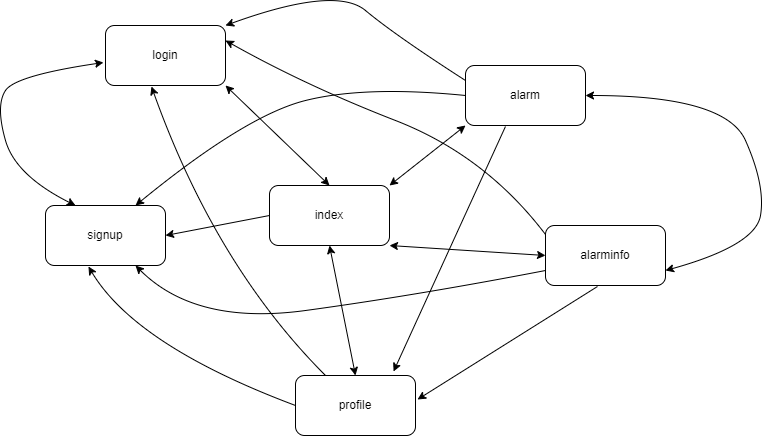

The diagram above was exported from draw.io. Its source (the exported page's mxGraphModel, read from the mxfile embedded in the PNG):
<mxGraphModel dx="1381" dy="756" grid="1" gridSize="10" guides="1" tooltips="1" connect="1" arrows="1" fold="1" page="1" pageScale="1" pageWidth="827" pageHeight="1169" math="0" shadow="0">
  <root>
    <mxCell id="0" />
    <mxCell id="1" parent="0" />
    <mxCell id="phwa34FfXzoS4-wQNGTd-1" value="login" style="rounded=1;whiteSpace=wrap;html=1;" vertex="1" parent="1">
      <mxGeometry x="130" y="140" width="120" height="60" as="geometry" />
    </mxCell>
    <mxCell id="phwa34FfXzoS4-wQNGTd-2" value="signup" style="rounded=1;whiteSpace=wrap;html=1;" vertex="1" parent="1">
      <mxGeometry x="70" y="320" width="120" height="60" as="geometry" />
    </mxCell>
    <mxCell id="phwa34FfXzoS4-wQNGTd-3" value="index" style="rounded=1;whiteSpace=wrap;html=1;" vertex="1" parent="1">
      <mxGeometry x="294" y="300" width="120" height="60" as="geometry" />
    </mxCell>
    <mxCell id="phwa34FfXzoS4-wQNGTd-4" value="alarm" style="rounded=1;whiteSpace=wrap;html=1;" vertex="1" parent="1">
      <mxGeometry x="490" y="180" width="120" height="60" as="geometry" />
    </mxCell>
    <mxCell id="phwa34FfXzoS4-wQNGTd-5" value="alarminfo" style="rounded=1;whiteSpace=wrap;html=1;" vertex="1" parent="1">
      <mxGeometry x="570" y="340" width="120" height="60" as="geometry" />
    </mxCell>
    <mxCell id="phwa34FfXzoS4-wQNGTd-6" value="profile" style="rounded=1;whiteSpace=wrap;html=1;" vertex="1" parent="1">
      <mxGeometry x="320" y="490" width="120" height="60" as="geometry" />
    </mxCell>
    <mxCell id="phwa34FfXzoS4-wQNGTd-8" value="" style="endArrow=classic;startArrow=classic;html=1;rounded=0;entryX=0.5;entryY=0;entryDx=0;entryDy=0;exitX=1;exitY=1;exitDx=0;exitDy=0;" edge="1" parent="1" source="phwa34FfXzoS4-wQNGTd-1" target="phwa34FfXzoS4-wQNGTd-3">
      <mxGeometry width="50" height="50" relative="1" as="geometry">
        <mxPoint x="390" y="410" as="sourcePoint" />
        <mxPoint x="440" y="360" as="targetPoint" />
      </mxGeometry>
    </mxCell>
    <mxCell id="phwa34FfXzoS4-wQNGTd-10" value="" style="endArrow=classic;html=1;rounded=0;entryX=1;entryY=0.5;entryDx=0;entryDy=0;exitX=0;exitY=0.5;exitDx=0;exitDy=0;" edge="1" parent="1" source="phwa34FfXzoS4-wQNGTd-3" target="phwa34FfXzoS4-wQNGTd-2">
      <mxGeometry width="50" height="50" relative="1" as="geometry">
        <mxPoint x="390" y="410" as="sourcePoint" />
        <mxPoint x="440" y="360" as="targetPoint" />
      </mxGeometry>
    </mxCell>
    <mxCell id="phwa34FfXzoS4-wQNGTd-11" value="" style="endArrow=classic;startArrow=classic;html=1;rounded=0;entryX=0;entryY=1;entryDx=0;entryDy=0;exitX=1;exitY=0;exitDx=0;exitDy=0;" edge="1" parent="1" source="phwa34FfXzoS4-wQNGTd-3" target="phwa34FfXzoS4-wQNGTd-4">
      <mxGeometry width="50" height="50" relative="1" as="geometry">
        <mxPoint x="390" y="410" as="sourcePoint" />
        <mxPoint x="440" y="360" as="targetPoint" />
      </mxGeometry>
    </mxCell>
    <mxCell id="phwa34FfXzoS4-wQNGTd-12" value="" style="endArrow=classic;startArrow=classic;html=1;rounded=0;entryX=1;entryY=1;entryDx=0;entryDy=0;exitX=0;exitY=0.5;exitDx=0;exitDy=0;" edge="1" parent="1" source="phwa34FfXzoS4-wQNGTd-5" target="phwa34FfXzoS4-wQNGTd-3">
      <mxGeometry width="50" height="50" relative="1" as="geometry">
        <mxPoint x="390" y="410" as="sourcePoint" />
        <mxPoint x="440" y="360" as="targetPoint" />
      </mxGeometry>
    </mxCell>
    <mxCell id="phwa34FfXzoS4-wQNGTd-14" value="" style="endArrow=classic;startArrow=classic;html=1;rounded=0;exitX=0.5;exitY=0;exitDx=0;exitDy=0;entryX=0.5;entryY=1;entryDx=0;entryDy=0;" edge="1" parent="1" source="phwa34FfXzoS4-wQNGTd-6" target="phwa34FfXzoS4-wQNGTd-3">
      <mxGeometry width="50" height="50" relative="1" as="geometry">
        <mxPoint x="390" y="410" as="sourcePoint" />
        <mxPoint x="440" y="360" as="targetPoint" />
      </mxGeometry>
    </mxCell>
    <mxCell id="phwa34FfXzoS4-wQNGTd-17" value="" style="curved=1;endArrow=classic;html=1;rounded=0;startArrow=classic;startFill=1;exitX=0.25;exitY=0;exitDx=0;exitDy=0;entryX=-0.017;entryY=0.617;entryDx=0;entryDy=0;entryPerimeter=0;" edge="1" parent="1" source="phwa34FfXzoS4-wQNGTd-2" target="phwa34FfXzoS4-wQNGTd-1">
      <mxGeometry width="50" height="50" relative="1" as="geometry">
        <mxPoint x="390" y="410" as="sourcePoint" />
        <mxPoint x="440" y="360" as="targetPoint" />
        <Array as="points">
          <mxPoint x="40" y="290" />
          <mxPoint x="20" y="220" />
          <mxPoint x="40" y="190" />
        </Array>
      </mxGeometry>
    </mxCell>
    <mxCell id="phwa34FfXzoS4-wQNGTd-18" value="" style="curved=1;endArrow=classic;html=1;rounded=0;startArrow=classic;startFill=1;exitX=1;exitY=0.75;exitDx=0;exitDy=0;entryX=1;entryY=0.5;entryDx=0;entryDy=0;" edge="1" parent="1" source="phwa34FfXzoS4-wQNGTd-5" target="phwa34FfXzoS4-wQNGTd-4">
      <mxGeometry width="50" height="50" relative="1" as="geometry">
        <mxPoint x="640" y="662.98" as="sourcePoint" />
        <mxPoint x="667.96" y="520" as="targetPoint" />
        <Array as="points">
          <mxPoint x="780" y="360" />
          <mxPoint x="790" y="300" />
          <mxPoint x="750" y="210" />
        </Array>
      </mxGeometry>
    </mxCell>
    <mxCell id="phwa34FfXzoS4-wQNGTd-19" value="" style="curved=1;endArrow=classic;html=1;rounded=0;exitX=0;exitY=0.25;exitDx=0;exitDy=0;entryX=1;entryY=0;entryDx=0;entryDy=0;" edge="1" parent="1" source="phwa34FfXzoS4-wQNGTd-4" target="phwa34FfXzoS4-wQNGTd-1">
      <mxGeometry width="50" height="50" relative="1" as="geometry">
        <mxPoint x="390" y="410" as="sourcePoint" />
        <mxPoint x="440" y="360" as="targetPoint" />
        <Array as="points">
          <mxPoint x="420" y="150" />
          <mxPoint x="360" y="100" />
        </Array>
      </mxGeometry>
    </mxCell>
    <mxCell id="phwa34FfXzoS4-wQNGTd-20" value="" style="curved=1;endArrow=classic;html=1;rounded=0;entryX=0.75;entryY=0;entryDx=0;entryDy=0;exitX=0;exitY=0.5;exitDx=0;exitDy=0;" edge="1" parent="1" source="phwa34FfXzoS4-wQNGTd-4" target="phwa34FfXzoS4-wQNGTd-2">
      <mxGeometry width="50" height="50" relative="1" as="geometry">
        <mxPoint x="390" y="410" as="sourcePoint" />
        <mxPoint x="440" y="360" as="targetPoint" />
        <Array as="points">
          <mxPoint x="390" y="200" />
          <mxPoint x="270" y="230" />
        </Array>
      </mxGeometry>
    </mxCell>
    <mxCell id="phwa34FfXzoS4-wQNGTd-21" value="" style="curved=1;endArrow=classic;html=1;rounded=0;exitX=0;exitY=0.15;exitDx=0;exitDy=0;exitPerimeter=0;entryX=1;entryY=0.25;entryDx=0;entryDy=0;" edge="1" parent="1" source="phwa34FfXzoS4-wQNGTd-5" target="phwa34FfXzoS4-wQNGTd-1">
      <mxGeometry width="50" height="50" relative="1" as="geometry">
        <mxPoint x="390" y="410" as="sourcePoint" />
        <mxPoint x="440" y="360" as="targetPoint" />
        <Array as="points">
          <mxPoint x="510" y="270" />
          <mxPoint x="330" y="200" />
        </Array>
      </mxGeometry>
    </mxCell>
    <mxCell id="phwa34FfXzoS4-wQNGTd-22" value="" style="curved=1;endArrow=classic;html=1;rounded=0;entryX=0.75;entryY=1;entryDx=0;entryDy=0;exitX=0;exitY=0.75;exitDx=0;exitDy=0;" edge="1" parent="1" source="phwa34FfXzoS4-wQNGTd-5" target="phwa34FfXzoS4-wQNGTd-2">
      <mxGeometry width="50" height="50" relative="1" as="geometry">
        <mxPoint x="390" y="410" as="sourcePoint" />
        <mxPoint x="440" y="360" as="targetPoint" />
        <Array as="points">
          <mxPoint x="440" y="410" />
          <mxPoint x="220" y="440" />
        </Array>
      </mxGeometry>
    </mxCell>
    <mxCell id="phwa34FfXzoS4-wQNGTd-23" value="" style="endArrow=classic;html=1;rounded=0;exitX=0.333;exitY=1.017;exitDx=0;exitDy=0;exitPerimeter=0;entryX=0.817;entryY=-0.067;entryDx=0;entryDy=0;entryPerimeter=0;" edge="1" parent="1" source="phwa34FfXzoS4-wQNGTd-4" target="phwa34FfXzoS4-wQNGTd-6">
      <mxGeometry width="50" height="50" relative="1" as="geometry">
        <mxPoint x="390" y="410" as="sourcePoint" />
        <mxPoint x="440" y="360" as="targetPoint" />
      </mxGeometry>
    </mxCell>
    <mxCell id="phwa34FfXzoS4-wQNGTd-24" value="" style="endArrow=classic;html=1;rounded=0;entryX=1.017;entryY=0.4;entryDx=0;entryDy=0;entryPerimeter=0;exitX=0.433;exitY=1.017;exitDx=0;exitDy=0;exitPerimeter=0;" edge="1" parent="1" source="phwa34FfXzoS4-wQNGTd-5" target="phwa34FfXzoS4-wQNGTd-6">
      <mxGeometry width="50" height="50" relative="1" as="geometry">
        <mxPoint x="390" y="410" as="sourcePoint" />
        <mxPoint x="440" y="360" as="targetPoint" />
      </mxGeometry>
    </mxCell>
    <mxCell id="phwa34FfXzoS4-wQNGTd-25" value="" style="curved=1;endArrow=classic;html=1;rounded=0;entryX=0.358;entryY=1.017;entryDx=0;entryDy=0;entryPerimeter=0;exitX=0;exitY=0.5;exitDx=0;exitDy=0;" edge="1" parent="1" source="phwa34FfXzoS4-wQNGTd-6" target="phwa34FfXzoS4-wQNGTd-2">
      <mxGeometry width="50" height="50" relative="1" as="geometry">
        <mxPoint x="390" y="410" as="sourcePoint" />
        <mxPoint x="440" y="360" as="targetPoint" />
        <Array as="points">
          <mxPoint x="160" y="460" />
        </Array>
      </mxGeometry>
    </mxCell>
    <mxCell id="phwa34FfXzoS4-wQNGTd-26" value="" style="curved=1;endArrow=classic;html=1;rounded=0;entryX=0.383;entryY=1.017;entryDx=0;entryDy=0;entryPerimeter=0;exitX=0.25;exitY=0;exitDx=0;exitDy=0;" edge="1" parent="1" source="phwa34FfXzoS4-wQNGTd-6" target="phwa34FfXzoS4-wQNGTd-1">
      <mxGeometry width="50" height="50" relative="1" as="geometry">
        <mxPoint x="390" y="410" as="sourcePoint" />
        <mxPoint x="440" y="360" as="targetPoint" />
        <Array as="points">
          <mxPoint x="240" y="380" />
        </Array>
      </mxGeometry>
    </mxCell>
  </root>
</mxGraphModel>